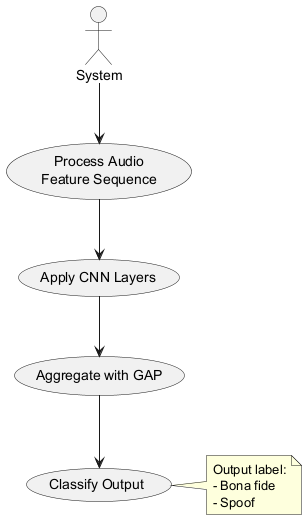

The diagram above was rendered by PlantUML. Its source (embedded in the PNG):
@startuml
actor "System" as System

usecase "Process Audio\nFeature Sequence" as UC1
usecase "Apply CNN Layers" as UC2
usecase "Aggregate with GAP" as UC3
usecase "Classify Output" as UC4

System --> UC1
UC1 --> UC2
UC2 --> UC3
UC3 --> UC4

note right of UC4 : Output label:\n- Bona fide\n- Spoof
@enduml